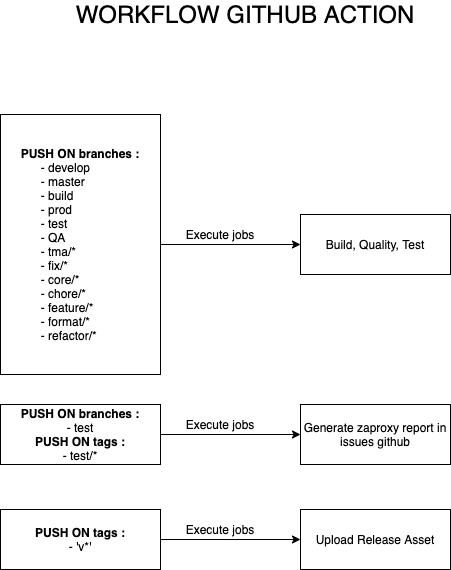

The diagram above was exported from draw.io. Its source (the exported page's mxGraphModel, read from the mxfile embedded in the PNG):
<mxGraphModel dx="1186" dy="764" grid="1" gridSize="10" guides="1" tooltips="1" connect="1" arrows="1" fold="1" page="1" pageScale="1" pageWidth="827" pageHeight="1169" math="0" shadow="0">
  <root>
    <mxCell id="0" />
    <mxCell id="1" parent="0" />
    <mxCell id="-wt3pfXrPjHrRkAz-nlu-1" value="&lt;font style=&quot;font-size: 24px&quot;&gt;WORKFLOW GITHUB ACTION&lt;/font&gt;" style="text;html=1;strokeColor=none;fillColor=none;align=center;verticalAlign=middle;whiteSpace=wrap;rounded=0;" vertex="1" parent="1">
      <mxGeometry x="220" y="40" width="410" height="20" as="geometry" />
    </mxCell>
    <mxCell id="-wt3pfXrPjHrRkAz-nlu-5" style="edgeStyle=orthogonalEdgeStyle;rounded=0;orthogonalLoop=1;jettySize=auto;html=1;entryX=0;entryY=0.5;entryDx=0;entryDy=0;" edge="1" parent="1" source="-wt3pfXrPjHrRkAz-nlu-3" target="-wt3pfXrPjHrRkAz-nlu-4">
      <mxGeometry relative="1" as="geometry" />
    </mxCell>
    <mxCell id="-wt3pfXrPjHrRkAz-nlu-3" value="&lt;b&gt;PUSH ON branches :&lt;/b&gt;&lt;br&gt;&lt;div style=&quot;text-align: left&quot;&gt;&amp;nbsp; &amp;nbsp; &amp;nbsp; - develop&lt;/div&gt;&lt;div style=&quot;text-align: left&quot;&gt;&amp;nbsp; &amp;nbsp; &amp;nbsp; - master&lt;/div&gt;&lt;div style=&quot;text-align: left&quot;&gt;&amp;nbsp; &amp;nbsp; &amp;nbsp; - build&lt;/div&gt;&lt;div style=&quot;text-align: left&quot;&gt;&amp;nbsp; &amp;nbsp; &amp;nbsp; - prod&lt;/div&gt;&lt;div style=&quot;text-align: left&quot;&gt;&amp;nbsp; &amp;nbsp; &amp;nbsp; - test&lt;/div&gt;&lt;div style=&quot;text-align: left&quot;&gt;&amp;nbsp; &amp;nbsp; &amp;nbsp; - QA&lt;/div&gt;&lt;div style=&quot;text-align: left&quot;&gt;&amp;nbsp; &amp;nbsp; &amp;nbsp; - tma/*&lt;/div&gt;&lt;div style=&quot;text-align: left&quot;&gt;&amp;nbsp; &amp;nbsp; &amp;nbsp; - fix/*&lt;/div&gt;&lt;div style=&quot;text-align: left&quot;&gt;&amp;nbsp; &amp;nbsp; &amp;nbsp; - core/*&lt;/div&gt;&lt;div style=&quot;text-align: left&quot;&gt;&amp;nbsp; &amp;nbsp; &amp;nbsp; - chore/*&lt;/div&gt;&lt;div style=&quot;text-align: left&quot;&gt;&amp;nbsp; &amp;nbsp; &amp;nbsp; - feature/*&lt;/div&gt;&lt;div style=&quot;text-align: left&quot;&gt;&amp;nbsp; &amp;nbsp; &amp;nbsp; - format/*&lt;/div&gt;&lt;div style=&quot;text-align: left&quot;&gt;&amp;nbsp; &amp;nbsp; &amp;nbsp; - refactor/*&lt;/div&gt;" style="rounded=0;whiteSpace=wrap;html=1;" vertex="1" parent="1">
      <mxGeometry x="180" y="150" width="160" height="260" as="geometry" />
    </mxCell>
    <mxCell id="-wt3pfXrPjHrRkAz-nlu-4" value="Build, Quality, Test" style="rounded=0;whiteSpace=wrap;html=1;" vertex="1" parent="1">
      <mxGeometry x="480" y="250" width="150" height="60" as="geometry" />
    </mxCell>
    <mxCell id="-wt3pfXrPjHrRkAz-nlu-11" style="edgeStyle=orthogonalEdgeStyle;rounded=0;orthogonalLoop=1;jettySize=auto;html=1;" edge="1" parent="1" source="-wt3pfXrPjHrRkAz-nlu-6" target="-wt3pfXrPjHrRkAz-nlu-12">
      <mxGeometry relative="1" as="geometry">
        <mxPoint x="430" y="470" as="targetPoint" />
      </mxGeometry>
    </mxCell>
    <mxCell id="-wt3pfXrPjHrRkAz-nlu-6" value="&lt;b&gt;PUSH ON branches :&lt;/b&gt;&lt;br&gt;- test&lt;br&gt;&lt;b&gt;PUSH ON tags :&lt;/b&gt;&lt;br&gt;- test/*&lt;b&gt;&lt;br&gt;&lt;/b&gt;" style="rounded=0;whiteSpace=wrap;html=1;" vertex="1" parent="1">
      <mxGeometry x="180" y="440" width="160" height="60" as="geometry" />
    </mxCell>
    <mxCell id="-wt3pfXrPjHrRkAz-nlu-8" value="Execute jobs" style="text;html=1;strokeColor=none;fillColor=none;align=center;verticalAlign=middle;whiteSpace=wrap;rounded=0;" vertex="1" parent="1">
      <mxGeometry x="360" y="450" width="80" height="20" as="geometry" />
    </mxCell>
    <mxCell id="-wt3pfXrPjHrRkAz-nlu-12" value="Generate zaproxy report in issues github" style="rounded=0;whiteSpace=wrap;html=1;" vertex="1" parent="1">
      <mxGeometry x="480" y="440" width="150" height="60" as="geometry" />
    </mxCell>
    <mxCell id="-wt3pfXrPjHrRkAz-nlu-13" value="Execute jobs" style="text;html=1;strokeColor=none;fillColor=none;align=center;verticalAlign=middle;whiteSpace=wrap;rounded=0;" vertex="1" parent="1">
      <mxGeometry x="360" y="260" width="80" height="20" as="geometry" />
    </mxCell>
    <mxCell id="-wt3pfXrPjHrRkAz-nlu-19" style="edgeStyle=orthogonalEdgeStyle;rounded=0;orthogonalLoop=1;jettySize=auto;html=1;" edge="1" parent="1" source="-wt3pfXrPjHrRkAz-nlu-15" target="-wt3pfXrPjHrRkAz-nlu-18">
      <mxGeometry relative="1" as="geometry" />
    </mxCell>
    <mxCell id="-wt3pfXrPjHrRkAz-nlu-15" value="&lt;b&gt;PUSH ON tags :&lt;/b&gt;&lt;br&gt;- 'v*'&lt;b&gt;&lt;br&gt;&lt;/b&gt;" style="rounded=0;whiteSpace=wrap;html=1;" vertex="1" parent="1">
      <mxGeometry x="180" y="545" width="160" height="60" as="geometry" />
    </mxCell>
    <mxCell id="-wt3pfXrPjHrRkAz-nlu-17" value="Execute jobs" style="text;html=1;strokeColor=none;fillColor=none;align=center;verticalAlign=middle;whiteSpace=wrap;rounded=0;" vertex="1" parent="1">
      <mxGeometry x="360" y="555" width="80" height="20" as="geometry" />
    </mxCell>
    <mxCell id="-wt3pfXrPjHrRkAz-nlu-18" value="Upload Release Asset" style="rounded=0;whiteSpace=wrap;html=1;" vertex="1" parent="1">
      <mxGeometry x="480" y="545" width="150" height="60" as="geometry" />
    </mxCell>
  </root>
</mxGraphModel>